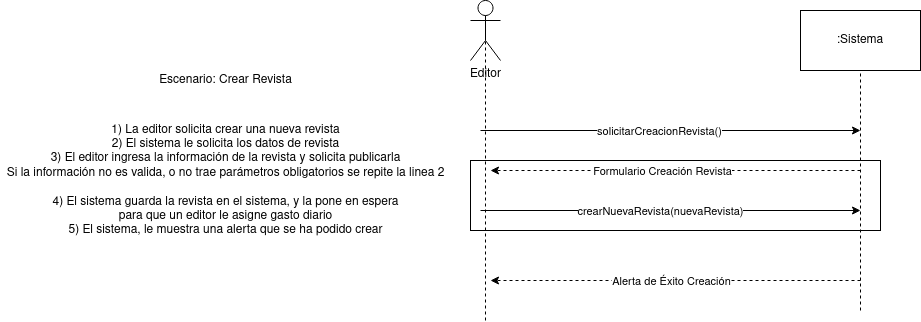

The diagram above was exported from draw.io. Its source (the exported page's mxGraphModel, read from the mxfile embedded in the PNG):
<mxGraphModel dx="2200" dy="792" grid="1" gridSize="10" guides="1" tooltips="1" connect="1" arrows="1" fold="1" page="1" pageScale="1" pageWidth="827" pageHeight="1169" math="0" shadow="0">
  <root>
    <mxCell id="S-mP4Cb02upTHftlQ2Vo-0" />
    <mxCell id="S-mP4Cb02upTHftlQ2Vo-1" parent="S-mP4Cb02upTHftlQ2Vo-0" />
    <mxCell id="S-mP4Cb02upTHftlQ2Vo-2" value="&lt;div&gt;Editor&lt;/div&gt;" style="shape=umlActor;verticalLabelPosition=bottom;verticalAlign=top;html=1;outlineConnect=0;" vertex="1" parent="S-mP4Cb02upTHftlQ2Vo-1">
      <mxGeometry x="370" y="140" width="30" height="60" as="geometry" />
    </mxCell>
    <mxCell id="S-mP4Cb02upTHftlQ2Vo-3" value=":Sistema" style="rounded=0;whiteSpace=wrap;html=1;" vertex="1" parent="S-mP4Cb02upTHftlQ2Vo-1">
      <mxGeometry x="700" y="150" width="120" height="60" as="geometry" />
    </mxCell>
    <mxCell id="S-mP4Cb02upTHftlQ2Vo-4" value="" style="endArrow=none;dashed=1;html=1;entryX=0.5;entryY=0.5;entryDx=0;entryDy=0;entryPerimeter=0;" edge="1" parent="S-mP4Cb02upTHftlQ2Vo-1" target="S-mP4Cb02upTHftlQ2Vo-2">
      <mxGeometry width="50" height="50" relative="1" as="geometry">
        <mxPoint x="385" y="460" as="sourcePoint" />
        <mxPoint x="380" y="230" as="targetPoint" />
      </mxGeometry>
    </mxCell>
    <mxCell id="S-mP4Cb02upTHftlQ2Vo-5" value="" style="endArrow=none;dashed=1;html=1;entryX=0.5;entryY=1;entryDx=0;entryDy=0;" edge="1" parent="S-mP4Cb02upTHftlQ2Vo-1" target="S-mP4Cb02upTHftlQ2Vo-3">
      <mxGeometry width="50" height="50" relative="1" as="geometry">
        <mxPoint x="760" y="450" as="sourcePoint" />
        <mxPoint x="760" y="220" as="targetPoint" />
      </mxGeometry>
    </mxCell>
    <mxCell id="S-mP4Cb02upTHftlQ2Vo-6" value="Escenario: Crear Revista" style="text;html=1;align=center;verticalAlign=middle;resizable=0;points=[];autosize=1;strokeColor=none;fillColor=none;" vertex="1" parent="S-mP4Cb02upTHftlQ2Vo-1">
      <mxGeometry x="50" y="210" width="150" height="20" as="geometry" />
    </mxCell>
    <mxCell id="S-mP4Cb02upTHftlQ2Vo-7" value="&lt;div&gt;1) La editor solicita crear una nueva revista&lt;br&gt;&lt;/div&gt;&lt;div&gt;2) El sistema le solicita los datos de revista&lt;/div&gt;&lt;div&gt;3) El editor ingresa la información de la revista y solicita publicarla&lt;/div&gt;&lt;div&gt;Si la información no es valida, o no trae parámetros obligatorios se repite la linea 2&lt;br&gt;&lt;/div&gt;&lt;div&gt;&lt;br&gt;&lt;/div&gt;&lt;div&gt;4) El sistema guarda la revista en el sistema, y la pone en espera&lt;/div&gt;&lt;div&gt;para que un editor le asigne gasto diario&lt;/div&gt;&lt;div&gt;5) El sistema, le muestra una alerta que se ha podido crear&lt;br&gt;&lt;/div&gt;" style="text;html=1;align=center;verticalAlign=middle;resizable=0;points=[];autosize=1;strokeColor=none;fillColor=none;" vertex="1" parent="S-mP4Cb02upTHftlQ2Vo-1">
      <mxGeometry x="-100" y="260" width="450" height="120" as="geometry" />
    </mxCell>
    <mxCell id="S-mP4Cb02upTHftlQ2Vo-8" value="" style="endArrow=classic;html=1;" edge="1" parent="S-mP4Cb02upTHftlQ2Vo-1">
      <mxGeometry width="50" height="50" relative="1" as="geometry">
        <mxPoint x="380" y="270" as="sourcePoint" />
        <mxPoint x="760" y="270" as="targetPoint" />
      </mxGeometry>
    </mxCell>
    <mxCell id="S-mP4Cb02upTHftlQ2Vo-9" value="solicitarCreacionRevista()" style="edgeLabel;html=1;align=center;verticalAlign=middle;resizable=0;points=[];" vertex="1" connectable="0" parent="S-mP4Cb02upTHftlQ2Vo-8">
      <mxGeometry x="-0.0683" y="4" relative="1" as="geometry">
        <mxPoint x="1" y="4" as="offset" />
      </mxGeometry>
    </mxCell>
    <mxCell id="S-mP4Cb02upTHftlQ2Vo-10" value="" style="endArrow=classic;dashed=1;html=1;endFill=1;" edge="1" parent="S-mP4Cb02upTHftlQ2Vo-1">
      <mxGeometry width="50" height="50" relative="1" as="geometry">
        <mxPoint x="760" y="420" as="sourcePoint" />
        <mxPoint x="390" y="420" as="targetPoint" />
      </mxGeometry>
    </mxCell>
    <mxCell id="S-mP4Cb02upTHftlQ2Vo-11" value="Alerta de Éxito Creación" style="edgeLabel;html=1;align=center;verticalAlign=middle;resizable=0;points=[];" vertex="1" connectable="0" parent="S-mP4Cb02upTHftlQ2Vo-10">
      <mxGeometry x="0.0872" y="2" relative="1" as="geometry">
        <mxPoint x="11" y="-2" as="offset" />
      </mxGeometry>
    </mxCell>
    <mxCell id="S-mP4Cb02upTHftlQ2Vo-12" value="" style="endArrow=classic;dashed=1;html=1;endFill=1;" edge="1" parent="S-mP4Cb02upTHftlQ2Vo-1">
      <mxGeometry width="50" height="50" relative="1" as="geometry">
        <mxPoint x="760" y="310" as="sourcePoint" />
        <mxPoint x="390" y="310" as="targetPoint" />
      </mxGeometry>
    </mxCell>
    <mxCell id="S-mP4Cb02upTHftlQ2Vo-13" value="Formulario Creación Revista" style="edgeLabel;html=1;align=center;verticalAlign=middle;resizable=0;points=[];" vertex="1" connectable="0" parent="S-mP4Cb02upTHftlQ2Vo-12">
      <mxGeometry x="0.0872" y="2" relative="1" as="geometry">
        <mxPoint x="2" y="-2" as="offset" />
      </mxGeometry>
    </mxCell>
    <mxCell id="S-mP4Cb02upTHftlQ2Vo-14" value="" style="endArrow=classic;html=1;" edge="1" parent="S-mP4Cb02upTHftlQ2Vo-1">
      <mxGeometry width="50" height="50" relative="1" as="geometry">
        <mxPoint x="380" y="350" as="sourcePoint" />
        <mxPoint x="760" y="350" as="targetPoint" />
      </mxGeometry>
    </mxCell>
    <mxCell id="S-mP4Cb02upTHftlQ2Vo-15" value="crearNuevaRevista(nuevaRevista)" style="edgeLabel;html=1;align=center;verticalAlign=middle;resizable=0;points=[];" vertex="1" connectable="0" parent="S-mP4Cb02upTHftlQ2Vo-14">
      <mxGeometry x="-0.0683" y="4" relative="1" as="geometry">
        <mxPoint x="2" y="4" as="offset" />
      </mxGeometry>
    </mxCell>
    <mxCell id="HpZv1uO9S73ojqWOwupl-2" value="" style="rounded=0;whiteSpace=wrap;html=1;fillColor=none;" vertex="1" parent="S-mP4Cb02upTHftlQ2Vo-1">
      <mxGeometry x="370" y="300" width="410" height="70" as="geometry" />
    </mxCell>
  </root>
</mxGraphModel>